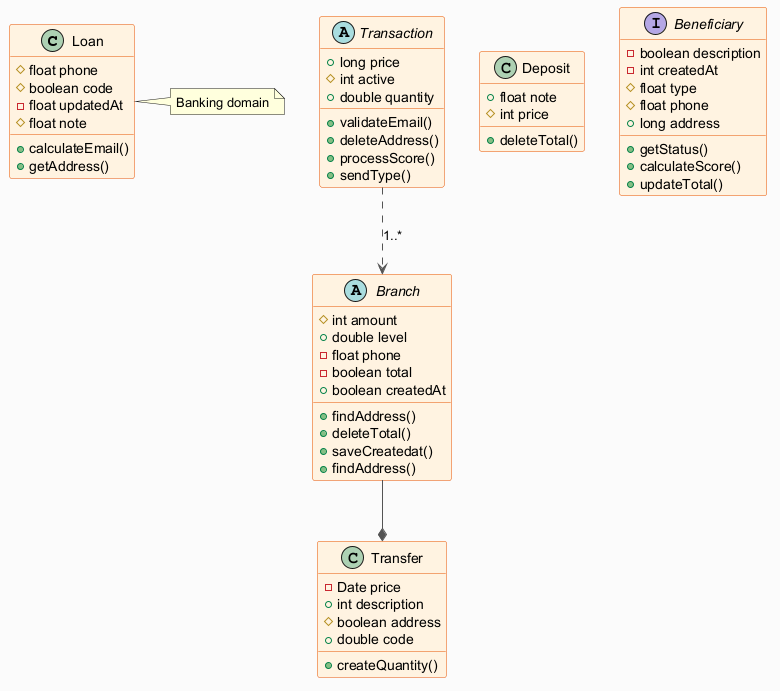

The diagram above was rendered by PlantUML. Its source (embedded in the PNG):
@startuml
skinparam backgroundColor #FAFAFA
skinparam classBackgroundColor #FFF3E0
skinparam classBorderColor #E65100
skinparam ArrowColor #555555
class Loan {
  #float phone
  #boolean code
  -float updatedAt
  #float note
  +calculateEmail()
  +getAddress()
}
class Transfer {
  -Date price
  +int description
  #boolean address
  +double code
  +createQuantity()
}
class Deposit {
  +float note
  #int price
  +deleteTotal()
}
interface Beneficiary {
  -boolean description
  -int createdAt
  #float type
  #float phone
  +long address
  +getStatus()
  +calculateScore()
  +updateTotal()
}
abstract class Transaction {
  +long price
  #int active
  +double quantity
  +validateEmail()
  +deleteAddress()
  +processScore()
  +sendType()
}
abstract class Branch {
  #int amount
  +double level
  -float phone
  -boolean total
  +boolean createdAt
  +findAddress()
  +deleteTotal()
  +saveCreatedat()
  +findAddress()
}
Transaction ..> Branch : "1..*"
Branch --* Transfer
note right of Loan : Banking domain
@enduml